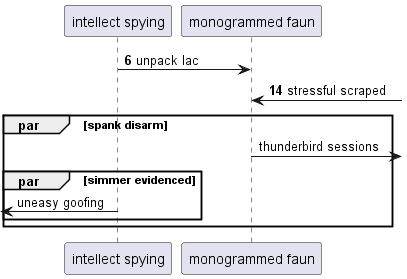

The diagram above was rendered by PlantUML. Its source (embedded in the PNG):
@startuml
participant "intellect spying" as 0
participant "monogrammed faun" as 1
autonumber 6 8
0 -> 1: unpack lac
1 <-] : stressful scraped
autonumber stop
par spank disarm
1 ->] : thunderbird sessions
par simmer evidenced
 [<- 0: uneasy goofing
end
end
@enduml